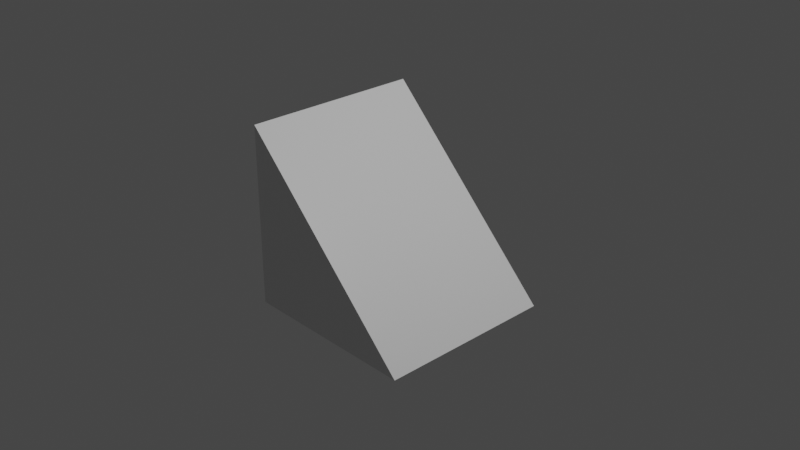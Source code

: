 # Source: tricube.blend  (saved by Blender 2.93.20; exported with 4.5.12 LTS)
import bpy
from mathutils import Matrix  # noqa: F401  (used for matrix-valued properties, if any)

bpy.ops.wm.read_factory_settings(use_empty=True)
scene = bpy.context.scene
scene.name = 'Scene'

# ---- collections
col_collection = bpy.data.collections.new('Collection'); scene.collection.children.link(col_collection)

# ---- materials (node trees are filled in below, after node groups)
mat_material = bpy.data.materials.new('Material')
mat_material.alpha_threshold = 0.0
mat_material.use_transparent_shadow = False
mat_material.line_color = (0.0, 0.0, 0.0, 1.0)

# ---- material node trees
mat_material.use_nodes = True; mat_material.node_tree.nodes.clear()
_N = mat_material.node_tree.nodes; _L = mat_material.node_tree.links
n0 = _N.new('ShaderNodeOutputMaterial'); n0.name = 'Material Output'; n0.location = (300, 300)
n1 = _N.new('ShaderNodeBsdfPrincipled'); n1.name = 'Principled BSDF'; n1.location = (10, 300)
n1.distribution = 'GGX'
n1.subsurface_method = 'BURLEY'
n1.inputs[2].default_value = 0.4
n1.inputs[3].default_value = 1.45
n1.inputs[27].default_value = (0.0, 0.0, 0.0, 1.0)
n1.inputs[28].default_value = 1.0
_L.new(n1.outputs[0], n0.inputs[0])
n0.is_active_output = True

# ---- world
world_world = bpy.data.worlds.new('World'); scene.world = world_world
world_world.use_nodes = True; world_world.node_tree.nodes.clear()
_N = world_world.node_tree.nodes; _L = world_world.node_tree.links
n0 = _N.new('ShaderNodeOutputWorld'); n0.name = 'World Output'; n0.location = (300, 300)
n1 = _N.new('ShaderNodeBackground'); n1.name = 'Background'; n1.location = (10, 300)
n1.inputs[0].default_value = (0.05088, 0.05088, 0.05088, 1.0)
_L.new(n1.outputs[0], n0.inputs[0])
n0.is_active_output = True
world_world.color = (0.05088, 0.05088, 0.05088)
world_world.use_sun_shadow = False
world_world.sun_shadow_jitter_overblur = 0.0

# ---- cameras
cam_camera = bpy.data.cameras.new('Camera')
cam_camera.clip_end = 100.0
cam_camera.ortho_scale = 7.314

# ---- lights
light_light = bpy.data.lights.new('Light', 'POINT')
light_light.transmission_factor = 0.0
light_light.energy = 1000.0
light_light.shadow_soft_size = 0.1
light_light.shadow_maximum_resolution = 0.006
light_light.use_absolute_resolution = True

# ---- meshes
me_tricube = bpy.data.meshes.new('Tricube')
me_tricube.from_pydata([(1.0, 1.0, -1.0), (1.0, -1.0, -1.0), (-1.0, 1.0, 1.0), (-1.0, 1.0, -1.0), (-1.0, -1.0, 1.0), (-1.0, -1.0, -1.0)], [], [(3, 2, 0), (4, 5, 1), (5, 4, 2, 3), (3, 0, 1, 5), (0, 2, 4, 1)])
_uv = me_tricube.uv_layers.new(name='UVMap')
_uv.uv.foreach_set('vector', [0.375, 0.25, 0.625, 0.25, 0.375, 0.5, 0.625, 0.0, 0.125, 0.75, 0.375, 0.75, 0.375, 0.0, 0.625, 0.0, 0.625, 0.25, 0.375, 0.25, 0.125, 0.5, 0.375, 0.5, 0.375, 0.75, 0.125, 0.75, 0.375, 0.5, 0.625, 0.25, 0.625, 0.0, 0.375, 0.75])
me_tricube.materials.append(mat_material)
me_tricube.use_remesh_preserve_volume = False
me_tricube.use_remesh_preserve_attributes = False
me_tricube.use_mirror_vertex_groups = False
me_tricube.update()

# ---- objects
ob_tricube = bpy.data.objects.new('Tricube', me_tricube)
ob_light = bpy.data.objects.new('Light', light_light)
ob_camera = bpy.data.objects.new('Camera', cam_camera)

# ---- transforms, parenting, visibility, modifiers, constraints
ob_tricube.location = (0.0, 0.0, 0.0)
ob_tricube.lock_rotations_4d = False
ob_tricube.empty_display_type = 'ARROWS'
ob_tricube.lineart.crease_threshold = 0.0
ob_light.location = (4.076, 1.005, 5.904)
ob_light.rotation_euler = (0.6503, 0.05522, 1.866)
ob_light.lock_rotations_4d = False
ob_light.empty_display_type = 'ARROWS'
ob_light.color = (0.0, 0.0, 0.0, 0.0)
ob_light.lineart.crease_threshold = 0.0
ob_camera.location = (7.359, -6.926, 4.958)
ob_camera.rotation_euler = (1.109, 0.0, 0.8149)
ob_camera.lock_rotations_4d = False
ob_camera.empty_display_type = 'ARROWS'
ob_camera.color = (0.0, 0.0, 0.0, 0.0)
ob_camera.display_type = 'WIRE'
ob_camera.lineart.crease_threshold = 0.0

# ---- collection membership
col_collection.objects.link(ob_tricube)
col_collection.objects.link(ob_light)
col_collection.objects.link(ob_camera)

# ---- scene / render settings (as saved in the file)
scene.camera = ob_camera
scene.frame_start = 1; scene.frame_end = 250; scene.frame_set(1)
scene.render.engine = 'BLENDER_EEVEE_NEXT'
scene.cycles.use_denoising = False
scene.cycles.samples = 128
scene.cycles.sampling_pattern = 'TABULATED_SOBOL'
scene.cycles.use_adaptive_sampling = False
scene.cycles.use_light_tree = False
scene.view_settings.view_transform = 'Filmic'
bpy.context.view_layer.update()
